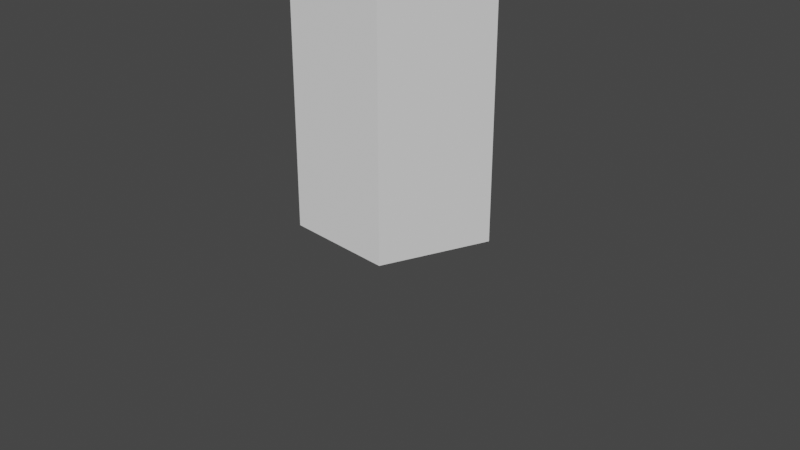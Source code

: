 # Source: Flag.blend  (saved by Blender 2.90.8; exported with 4.5.12 LTS)
import bpy
from mathutils import Matrix  # noqa: F401  (used for matrix-valued properties, if any)

bpy.ops.wm.read_factory_settings(use_empty=True)
scene = bpy.context.scene
scene.name = 'Scene'

# ---- collections
col_collection = bpy.data.collections.new('Collection'); scene.collection.children.link(col_collection)

# ---- world
world_world = bpy.data.worlds.new('World'); scene.world = world_world
world_world.use_nodes = True; world_world.node_tree.nodes.clear()
_N = world_world.node_tree.nodes; _L = world_world.node_tree.links
n0 = _N.new('ShaderNodeOutputWorld'); n0.name = 'World Output'; n0.location = (300, 300)
n1 = _N.new('ShaderNodeBackground'); n1.name = 'Background'; n1.location = (10, 300)
n1.inputs[0].default_value = (0.05088, 0.05088, 0.05088, 1.0)
_L.new(n1.outputs[0], n0.inputs[0])
n0.is_active_output = True
world_world.color = (0.05088, 0.05088, 0.05088)
world_world.use_sun_shadow = False
world_world.sun_shadow_jitter_overblur = 0.0

# ---- cameras
cam_camera = bpy.data.cameras.new('Camera')
cam_camera.clip_end = 100.0
cam_camera.ortho_scale = 7.314

# ---- meshes
me_cylinder_001 = bpy.data.meshes.new('Cylinder.001')
me_cylinder_001.from_pydata([(0.0, 1.0, -0.02206), (0.0, 1.0, 60.88), (0.9511, 0.309, -0.02206), (0.9511, 0.309, 60.88), (0.5878, -0.809, -0.02206), (0.5878, -0.809, 60.88), (-0.5878, -0.809, -0.02206), (-0.5878, -0.809, 60.88), (-0.9511, 0.309, -0.02206), (-0.9511, 0.309, 60.88), (0.951, 0.309, 80.95), (-6.753e-05, 1.0, 80.95), (0.5877, -0.809, 80.95), (-0.5879, -0.809, 80.95), (-0.9511, 0.309, 80.95), (-4.232, -12.63, 62.39), (-3.056, -12.63, 62.39), (-4.232, -12.63, 79.44), (-3.056, -12.63, 79.44), (-0.4687, -28.41, 65.29), (0.7069, -28.41, 65.29), (-0.4688, -28.41, 76.54), (0.7068, -28.41, 76.54), (-0.4687, -39.47, 68.54), (0.7069, -39.47, 68.54), (-0.4688, -39.47, 73.29), (0.7068, -39.47, 73.29)], [], [(0, 1, 3, 2), (2, 3, 5, 4), (4, 5, 7, 6), (3, 1, 11, 10), (6, 7, 9, 8), (8, 9, 1, 0), (0, 2, 4, 6, 8), (10, 11, 14, 13, 12), (13, 7, 15, 17), (9, 7, 13, 14), (5, 3, 10, 12), (1, 9, 14, 11), (17, 15, 19, 21), (7, 5, 16, 15), (12, 13, 17, 18), (5, 12, 18, 16), (22, 21, 25, 26), (18, 17, 21, 22), (16, 18, 22, 20), (15, 16, 20, 19), (23, 24, 26, 25), (20, 22, 26, 24), (19, 20, 24, 23), (21, 19, 23, 25)])
_uv = me_cylinder_001.uv_layers.new(name='UVMap')
_uv.uv.foreach_set('vector', [0.7229, 0.9785, 0.7229, 0.2587, 0.7368, 0.2587, 0.7368, 0.9785, 0.7368, 0.9785, 0.7368, 0.2587, 0.7507, 0.2587, 0.7507, 0.9785, 0.6812, 0.9785, 0.6812, 0.2587, 0.6951, 0.2587, 0.6951, 0.9785, 0.7368, 0.2587, 0.7229, 0.2587, 0.7229, 0.02146, 0.7368, 0.02146, 0.6951, 0.9785, 0.6951, 0.2587, 0.709, 0.2587, 0.709, 0.9785, 0.709, 0.9785, 0.709, 0.2587, 0.7229, 0.2587, 0.7229, 0.9785, 0.7325, 0.9918, 0.7368, 0.9785, 0.7507, 0.9785, 0.755, 0.9918, 0.7438, 0.9999, 0.7368, 0.02146, 0.7325, 0.008246, 0.7438, 7.858e-05, 0.755, 0.008246, 0.7507, 0.02146, 0.2227, 0.04345, 0.4713, 0.003332, 0.461, 0.1543, 0.2822, 0.1762, 0.709, 0.2587, 0.6951, 0.2587, 0.6951, 0.02146, 0.709, 0.02146, 0.7507, 0.2587, 0.7368, 0.2587, 0.7368, 0.02146, 0.7507, 0.02146, 0.7229, 0.2587, 0.709, 0.2587, 0.709, 0.02146, 0.7229, 0.02146, 0.2822, 0.1762, 0.461, 0.1543, 0.4716, 0.3448, 0.3357, 0.3644, 0.4713, 0.003332, 0.4854, 7.858e-05, 0.4745, 0.1539, 0.461, 0.1543, 0.2097, 0.04499, 0.2227, 0.04345, 0.2822, 0.1762, 0.2694, 0.1803, 7.858e-05, 0.1651, 0.2097, 0.04499, 0.2694, 0.1803, 0.08986, 0.2853, 0.3237, 0.3701, 0.3357, 0.3644, 0.3866, 0.4889, 0.3741, 0.494, 0.2694, 0.1803, 0.2822, 0.1762, 0.3357, 0.3644, 0.3237, 0.3701, 0.08986, 0.2853, 0.2694, 0.1803, 0.3237, 0.3701, 0.2131, 0.4387, 0.461, 0.1543, 0.4745, 0.1539, 0.4854, 0.3475, 0.4716, 0.3448, 0.4072, 0.5397, 0.3947, 0.5448, 0.3741, 0.494, 0.3866, 0.4889, 0.2131, 0.4387, 0.3237, 0.3701, 0.3741, 0.494, 0.3266, 0.5299, 0.4716, 0.3448, 0.4854, 0.3475, 0.4583, 0.486, 0.4442, 0.4832, 0.3357, 0.3644, 0.4716, 0.3448, 0.4442, 0.4832, 0.3866, 0.4889])
me_cylinder_001.use_remesh_fix_poles = True
me_cylinder_001.use_remesh_preserve_attributes = False
me_cylinder_001.use_mirror_vertex_groups = False
me_cylinder_001.update()

# ---- objects
ob_camera = bpy.data.objects.new('Camera', cam_camera)
ob_cylinder = bpy.data.objects.new('Cylinder', me_cylinder_001)

# ---- transforms, parenting, visibility, modifiers, constraints
ob_camera.location = (7.359, -6.926, 4.958)
ob_camera.rotation_euler = (1.109, 0.0, 0.8149)
ob_camera.lock_rotations_4d = False
ob_camera.empty_display_type = 'ARROWS'
ob_camera.color = (0.0, 0.0, 0.0, 0.0)
ob_camera.display_type = 'WIRE'
ob_camera.lineart.crease_threshold = 0.0
ob_cylinder.location = (-0.006505, 0.004101, 0.008765)
ob_cylinder.lineart.crease_threshold = 0.0

# ---- collection membership
col_collection.objects.link(ob_camera)
col_collection.objects.link(ob_cylinder)

# ---- scene / render settings (as saved in the file)
scene.camera = ob_camera
scene.frame_start = 1; scene.frame_end = 250; scene.frame_set(1)
scene.render.engine = 'BLENDER_EEVEE_NEXT'
scene.cycles.use_denoising = False
scene.cycles.samples = 128
scene.cycles.sampling_pattern = 'TABULATED_SOBOL'
scene.cycles.use_adaptive_sampling = False
scene.cycles.use_light_tree = False
scene.view_settings.view_transform = 'Filmic'
bpy.context.view_layer.update()

# ---- added for rendering (the .blend has no usable light): sun
light_auto_sun = bpy.data.lights.new('AutoSun', 'SUN')
light_auto_sun.energy = 3.0
light_auto_sun.angle = 0.0523599
ob_auto_sun = bpy.data.objects.new('AutoSun', light_auto_sun)
scene.collection.objects.link(ob_auto_sun)
ob_auto_sun.rotation_euler = (0.872665, 0.174533, 0.523599)
bpy.context.view_layer.update()

